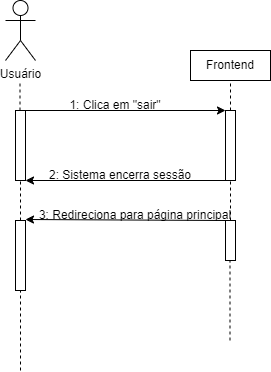

The diagram above was exported from draw.io. Its source (the exported page's mxGraphModel, read from the mxfile embedded in the PNG):
<mxGraphModel dx="1434" dy="772" grid="1" gridSize="10" guides="1" tooltips="1" connect="1" arrows="1" fold="1" page="1" pageScale="1" pageWidth="850" pageHeight="1100" math="0" shadow="0">
  <root>
    <mxCell id="0" />
    <mxCell id="1" parent="0" />
    <mxCell id="PIiDws599MO-uH090RuY-1" value="Usuário" style="shape=umlActor;verticalLabelPosition=bottom;verticalAlign=top;html=1;outlineConnect=0;" vertex="1" parent="1">
      <mxGeometry x="160" y="80" width="30" height="60" as="geometry" />
    </mxCell>
    <mxCell id="PIiDws599MO-uH090RuY-2" value="Frontend" style="rounded=0;whiteSpace=wrap;html=1;" vertex="1" parent="1">
      <mxGeometry x="345" y="130" width="80" height="30" as="geometry" />
    </mxCell>
    <mxCell id="PIiDws599MO-uH090RuY-3" value="" style="endArrow=none;dashed=1;html=1;rounded=0;" edge="1" parent="1" source="aM9ryv3xv72pqoxQDRHE-4">
      <mxGeometry width="50" height="50" relative="1" as="geometry">
        <mxPoint x="174.5" y="320" as="sourcePoint" />
        <mxPoint x="174.5" y="160" as="targetPoint" />
      </mxGeometry>
    </mxCell>
    <mxCell id="PIiDws599MO-uH090RuY-4" value="" style="endArrow=none;dashed=1;html=1;rounded=0;" edge="1" parent="1" source="PIiDws599MO-uH090RuY-6" target="PIiDws599MO-uH090RuY-2">
      <mxGeometry width="50" height="50" relative="1" as="geometry">
        <mxPoint x="369.5" y="320" as="sourcePoint" />
        <mxPoint x="369.5" y="160" as="targetPoint" />
      </mxGeometry>
    </mxCell>
    <mxCell id="PIiDws599MO-uH090RuY-5" value="" style="endArrow=none;dashed=1;html=1;rounded=0;" edge="1" parent="1" source="PIiDws599MO-uH090RuY-14" target="aM9ryv3xv72pqoxQDRHE-4">
      <mxGeometry width="50" height="50" relative="1" as="geometry">
        <mxPoint x="175" y="370" as="sourcePoint" />
        <mxPoint x="174.5" y="160" as="targetPoint" />
      </mxGeometry>
    </mxCell>
    <mxCell id="aM9ryv3xv72pqoxQDRHE-4" value="" style="html=1;points=[];perimeter=orthogonalPerimeter;outlineConnect=0;targetShapes=umlLifeline;portConstraint=eastwest;newEdgeStyle={&quot;edgeStyle&quot;:&quot;elbowEdgeStyle&quot;,&quot;elbow&quot;:&quot;vertical&quot;,&quot;curved&quot;:0,&quot;rounded&quot;:0};" parent="1" vertex="1">
      <mxGeometry x="170" y="190" width="10" height="70" as="geometry" />
    </mxCell>
    <mxCell id="PIiDws599MO-uH090RuY-7" value="" style="endArrow=none;dashed=1;html=1;rounded=0;" edge="1" parent="1" source="PIiDws599MO-uH090RuY-10" target="PIiDws599MO-uH090RuY-6">
      <mxGeometry width="50" height="50" relative="1" as="geometry">
        <mxPoint x="370" y="370" as="sourcePoint" />
        <mxPoint x="369.5" y="160" as="targetPoint" />
      </mxGeometry>
    </mxCell>
    <mxCell id="PIiDws599MO-uH090RuY-6" value="" style="html=1;points=[];perimeter=orthogonalPerimeter;outlineConnect=0;targetShapes=umlLifeline;portConstraint=eastwest;newEdgeStyle={&quot;edgeStyle&quot;:&quot;elbowEdgeStyle&quot;,&quot;elbow&quot;:&quot;vertical&quot;,&quot;curved&quot;:0,&quot;rounded&quot;:0};" vertex="1" parent="1">
      <mxGeometry x="380" y="190" width="10" height="70" as="geometry" />
    </mxCell>
    <mxCell id="PIiDws599MO-uH090RuY-8" value="" style="endArrow=classic;html=1;rounded=0;" edge="1" parent="1" target="PIiDws599MO-uH090RuY-6">
      <mxGeometry width="50" height="50" relative="1" as="geometry">
        <mxPoint x="180" y="190" as="sourcePoint" />
        <mxPoint x="365" y="190" as="targetPoint" />
      </mxGeometry>
    </mxCell>
    <mxCell id="PIiDws599MO-uH090RuY-9" value="1: Clica em &quot;sair&quot;" style="text;html=1;align=center;verticalAlign=middle;whiteSpace=wrap;rounded=0;" vertex="1" parent="1">
      <mxGeometry x="220" y="170" width="100" height="30" as="geometry" />
    </mxCell>
    <mxCell id="PIiDws599MO-uH090RuY-11" value="" style="endArrow=classic;html=1;rounded=0;" edge="1" parent="1" target="aM9ryv3xv72pqoxQDRHE-4">
      <mxGeometry width="50" height="50" relative="1" as="geometry">
        <mxPoint x="390" y="260" as="sourcePoint" />
        <mxPoint x="450" y="370" as="targetPoint" />
      </mxGeometry>
    </mxCell>
    <mxCell id="PIiDws599MO-uH090RuY-12" value="2: Sistema encerra sessão" style="text;html=1;align=center;verticalAlign=middle;whiteSpace=wrap;rounded=0;" vertex="1" parent="1">
      <mxGeometry x="200" y="240" width="150" height="30" as="geometry" />
    </mxCell>
    <mxCell id="PIiDws599MO-uH090RuY-13" value="" style="endArrow=none;dashed=1;html=1;rounded=0;" edge="1" parent="1">
      <mxGeometry width="50" height="50" relative="1" as="geometry">
        <mxPoint x="384.5" y="420" as="sourcePoint" />
        <mxPoint x="384.5" y="340" as="targetPoint" />
      </mxGeometry>
    </mxCell>
    <mxCell id="PIiDws599MO-uH090RuY-10" value="" style="html=1;points=[];perimeter=orthogonalPerimeter;outlineConnect=0;targetShapes=umlLifeline;portConstraint=eastwest;newEdgeStyle={&quot;edgeStyle&quot;:&quot;elbowEdgeStyle&quot;,&quot;elbow&quot;:&quot;vertical&quot;,&quot;curved&quot;:0,&quot;rounded&quot;:0};" vertex="1" parent="1">
      <mxGeometry x="380" y="300" width="10" height="40" as="geometry" />
    </mxCell>
    <mxCell id="PIiDws599MO-uH090RuY-15" value="" style="endArrow=none;dashed=1;html=1;rounded=0;" edge="1" parent="1" target="PIiDws599MO-uH090RuY-14">
      <mxGeometry width="50" height="50" relative="1" as="geometry">
        <mxPoint x="175" y="450" as="sourcePoint" />
        <mxPoint x="175" y="260" as="targetPoint" />
      </mxGeometry>
    </mxCell>
    <mxCell id="PIiDws599MO-uH090RuY-14" value="" style="html=1;points=[];perimeter=orthogonalPerimeter;outlineConnect=0;targetShapes=umlLifeline;portConstraint=eastwest;newEdgeStyle={&quot;edgeStyle&quot;:&quot;elbowEdgeStyle&quot;,&quot;elbow&quot;:&quot;vertical&quot;,&quot;curved&quot;:0,&quot;rounded&quot;:0};" vertex="1" parent="1">
      <mxGeometry x="170" y="300" width="10" height="70" as="geometry" />
    </mxCell>
    <mxCell id="PIiDws599MO-uH090RuY-16" value="" style="endArrow=classic;html=1;rounded=0;" edge="1" parent="1" source="PIiDws599MO-uH090RuY-10">
      <mxGeometry width="50" height="50" relative="1" as="geometry">
        <mxPoint x="370" y="299" as="sourcePoint" />
        <mxPoint x="180" y="299" as="targetPoint" />
      </mxGeometry>
    </mxCell>
    <mxCell id="PIiDws599MO-uH090RuY-17" value="3: Redireciona para página principal" style="text;html=1;align=center;verticalAlign=middle;whiteSpace=wrap;rounded=0;" vertex="1" parent="1">
      <mxGeometry x="190" y="280" width="200" height="30" as="geometry" />
    </mxCell>
  </root>
</mxGraphModel>